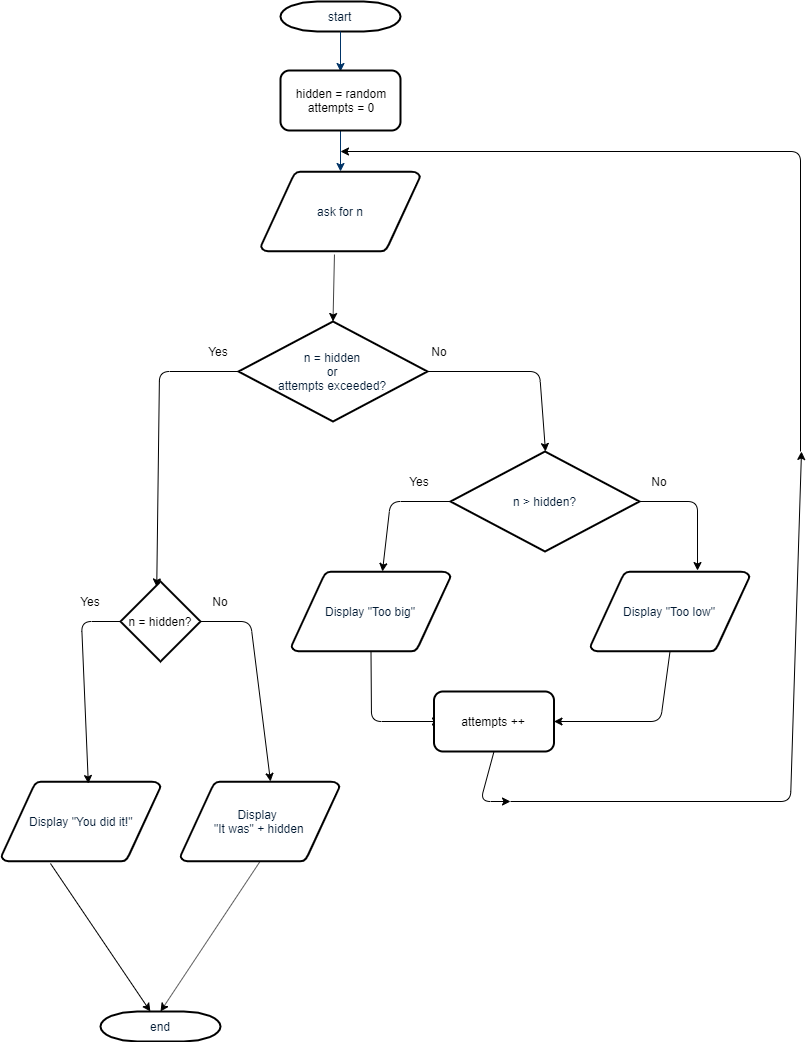

The diagram above was exported from draw.io. Its source (the exported page's mxGraphModel, read from the mxfile embedded in the PNG):
<mxGraphModel dx="1357" dy="318" grid="1" gridSize="10" guides="1" tooltips="1" connect="1" arrows="1" fold="1" page="1" pageScale="1" pageWidth="827" pageHeight="1169" math="0" shadow="0">
  <root>
    <mxCell id="0" />
    <mxCell id="1" parent="0" />
    <mxCell id="l8WcAn7D57aqGbTTu31a-1" value="start" style="shape=mxgraph.flowchart.terminator;fillColor=#FFFFFF;strokeColor=#000000;strokeWidth=2;gradientColor=none;gradientDirection=north;fontColor=#001933;fontStyle=0;html=1;" parent="1" vertex="1">
      <mxGeometry x="260" y="60" width="120" height="30" as="geometry" />
    </mxCell>
    <mxCell id="l8WcAn7D57aqGbTTu31a-2" style="fontColor=#001933;fontStyle=1;strokeColor=#003366;strokeWidth=1;html=1;" parent="1" source="l8WcAn7D57aqGbTTu31a-1" edge="1">
      <mxGeometry relative="1" as="geometry">
        <mxPoint x="320" y="130" as="targetPoint" />
      </mxGeometry>
    </mxCell>
    <mxCell id="l8WcAn7D57aqGbTTu31a-3" style="fontColor=#001933;fontStyle=1;strokeColor=#003366;strokeWidth=1;html=1;" parent="1" source="l8WcAn7D57aqGbTTu31a-5" target="l8WcAn7D57aqGbTTu31a-7" edge="1">
      <mxGeometry relative="1" as="geometry">
        <mxPoint x="320" y="210" as="sourcePoint" />
        <mxPoint x="320" y="250" as="targetPoint" />
      </mxGeometry>
    </mxCell>
    <mxCell id="l8WcAn7D57aqGbTTu31a-5" value="hidden = random&lt;br&gt;attempts = 0" style="rounded=1;whiteSpace=wrap;html=1;strokeWidth=2;" parent="1" vertex="1">
      <mxGeometry x="260" y="129" width="120" height="60" as="geometry" />
    </mxCell>
    <mxCell id="l8WcAn7D57aqGbTTu31a-6" value="n = hidden&lt;br&gt;or&lt;br&gt;attempts exceeded?" style="shape=mxgraph.flowchart.decision;fillColor=#FFFFFF;strokeColor=#000000;strokeWidth=2;gradientColor=none;gradientDirection=north;fontColor=#001933;fontStyle=0;html=1;" parent="1" vertex="1">
      <mxGeometry x="218" y="380" width="189" height="100" as="geometry" />
    </mxCell>
    <mxCell id="l8WcAn7D57aqGbTTu31a-7" value="ask for n" style="shape=mxgraph.flowchart.data;fillColor=#FFFFFF;strokeColor=#000000;strokeWidth=2;gradientColor=none;gradientDirection=north;fontColor=#001933;fontStyle=0;html=1;" parent="1" vertex="1">
      <mxGeometry x="240.5" y="230" width="159" height="80" as="geometry" />
    </mxCell>
    <mxCell id="l8WcAn7D57aqGbTTu31a-8" value="n &amp;gt; hidden?" style="shape=mxgraph.flowchart.decision;fillColor=#FFFFFF;strokeColor=#000000;strokeWidth=2;gradientColor=none;gradientDirection=north;fontColor=#001933;fontStyle=0;html=1;" parent="1" vertex="1">
      <mxGeometry x="430" y="510" width="189" height="100" as="geometry" />
    </mxCell>
    <mxCell id="l8WcAn7D57aqGbTTu31a-9" value="" style="endArrow=classic;html=1;exitX=1;exitY=0.5;exitDx=0;exitDy=0;exitPerimeter=0;" parent="1" source="l8WcAn7D57aqGbTTu31a-6" edge="1">
      <mxGeometry width="50" height="50" relative="1" as="geometry">
        <mxPoint x="220" y="680" as="sourcePoint" />
        <mxPoint x="525" y="510" as="targetPoint" />
        <Array as="points">
          <mxPoint x="519" y="430" />
        </Array>
      </mxGeometry>
    </mxCell>
    <mxCell id="l8WcAn7D57aqGbTTu31a-13" value="Display &quot;Too big&quot;" style="shape=mxgraph.flowchart.data;fillColor=#FFFFFF;strokeColor=#000000;strokeWidth=2;gradientColor=none;gradientDirection=north;fontColor=#001933;fontStyle=0;html=1;" parent="1" vertex="1">
      <mxGeometry x="271" y="630" width="159" height="80" as="geometry" />
    </mxCell>
    <mxCell id="l8WcAn7D57aqGbTTu31a-14" value="Display &quot;Too low&quot;" style="shape=mxgraph.flowchart.data;fillColor=#FFFFFF;strokeColor=#000000;strokeWidth=2;gradientColor=none;gradientDirection=north;fontColor=#001933;fontStyle=0;html=1;" parent="1" vertex="1">
      <mxGeometry x="570" y="630" width="159" height="80" as="geometry" />
    </mxCell>
    <mxCell id="l8WcAn7D57aqGbTTu31a-16" value="" style="endArrow=classic;html=1;exitX=0.462;exitY=1.038;exitDx=0;exitDy=0;exitPerimeter=0;entryX=0.5;entryY=0;entryDx=0;entryDy=0;entryPerimeter=0;" parent="1" source="l8WcAn7D57aqGbTTu31a-7" target="l8WcAn7D57aqGbTTu31a-6" edge="1">
      <mxGeometry width="50" height="50" relative="1" as="geometry">
        <mxPoint x="550" y="440" as="sourcePoint" />
        <mxPoint x="600" y="390" as="targetPoint" />
      </mxGeometry>
    </mxCell>
    <mxCell id="l8WcAn7D57aqGbTTu31a-18" value="" style="endArrow=classic;html=1;entryX=0.673;entryY=-0.012;entryDx=0;entryDy=0;entryPerimeter=0;" parent="1" target="l8WcAn7D57aqGbTTu31a-14" edge="1">
      <mxGeometry width="50" height="50" relative="1" as="geometry">
        <mxPoint x="620" y="560" as="sourcePoint" />
        <mxPoint x="674.5" y="520" as="targetPoint" />
        <Array as="points">
          <mxPoint x="677" y="560" />
        </Array>
      </mxGeometry>
    </mxCell>
    <mxCell id="l8WcAn7D57aqGbTTu31a-20" value="" style="endArrow=classic;html=1;entryX=0.572;entryY=0;entryDx=0;entryDy=0;entryPerimeter=0;exitX=0;exitY=0.5;exitDx=0;exitDy=0;exitPerimeter=0;" parent="1" source="l8WcAn7D57aqGbTTu31a-8" target="l8WcAn7D57aqGbTTu31a-13" edge="1">
      <mxGeometry width="50" height="50" relative="1" as="geometry">
        <mxPoint x="30" y="940" as="sourcePoint" />
        <mxPoint x="80" y="890" as="targetPoint" />
        <Array as="points">
          <mxPoint x="370" y="560" />
        </Array>
      </mxGeometry>
    </mxCell>
    <mxCell id="l8WcAn7D57aqGbTTu31a-21" value="" style="endArrow=classic;html=1;entryX=0.453;entryY=0.068;entryDx=0;entryDy=0;entryPerimeter=0;exitX=0;exitY=0.5;exitDx=0;exitDy=0;exitPerimeter=0;" parent="1" source="l8WcAn7D57aqGbTTu31a-6" target="xSphsTxACwcl6OrbyadM-6" edge="1">
      <mxGeometry width="50" height="50" relative="1" as="geometry">
        <mxPoint x="40" y="860" as="sourcePoint" />
        <mxPoint x="139.03999999999996" y="632" as="targetPoint" />
        <Array as="points">
          <mxPoint x="139" y="430" />
        </Array>
      </mxGeometry>
    </mxCell>
    <mxCell id="l8WcAn7D57aqGbTTu31a-22" value="" style="endArrow=classic;html=1;" parent="1" edge="1">
      <mxGeometry width="50" height="50" relative="1" as="geometry">
        <mxPoint x="490" y="860" as="sourcePoint" />
        <mxPoint x="781" y="510" as="targetPoint" />
        <Array as="points">
          <mxPoint x="770" y="860" />
        </Array>
      </mxGeometry>
    </mxCell>
    <mxCell id="l8WcAn7D57aqGbTTu31a-23" value="" style="endArrow=classic;html=1;exitX=0.5;exitY=1;exitDx=0;exitDy=0;exitPerimeter=0;entryX=0.054;entryY=0.5;entryDx=0;entryDy=0;entryPerimeter=0;" parent="1" source="l8WcAn7D57aqGbTTu31a-13" edge="1" target="xSphsTxACwcl6OrbyadM-1">
      <mxGeometry width="50" height="50" relative="1" as="geometry">
        <mxPoint x="325.5" y="770" as="sourcePoint" />
        <mxPoint x="410" y="780" as="targetPoint" />
        <Array as="points">
          <mxPoint x="351" y="780" />
        </Array>
      </mxGeometry>
    </mxCell>
    <mxCell id="l8WcAn7D57aqGbTTu31a-24" value="" style="endArrow=classic;html=1;exitX=0.5;exitY=1;exitDx=0;exitDy=0;exitPerimeter=0;entryX=1;entryY=0.5;entryDx=0;entryDy=0;" parent="1" source="l8WcAn7D57aqGbTTu31a-14" edge="1" target="xSphsTxACwcl6OrbyadM-1">
      <mxGeometry width="50" height="50" relative="1" as="geometry">
        <mxPoint x="590" y="790" as="sourcePoint" />
        <mxPoint x="540" y="780" as="targetPoint" />
        <Array as="points">
          <mxPoint x="640" y="780" />
        </Array>
      </mxGeometry>
    </mxCell>
    <mxCell id="l8WcAn7D57aqGbTTu31a-25" value="" style="endArrow=classic;html=1;exitX=0.5;exitY=1;exitDx=0;exitDy=0;" parent="1" edge="1" source="xSphsTxACwcl6OrbyadM-1">
      <mxGeometry width="50" height="50" relative="1" as="geometry">
        <mxPoint x="470" y="780" as="sourcePoint" />
        <mxPoint x="490" y="860" as="targetPoint" />
        <Array as="points">
          <mxPoint x="460" y="860" />
        </Array>
      </mxGeometry>
    </mxCell>
    <mxCell id="l8WcAn7D57aqGbTTu31a-26" value="" style="endArrow=classic;html=1;" parent="1" edge="1">
      <mxGeometry width="50" height="50" relative="1" as="geometry">
        <mxPoint x="780" y="510" as="sourcePoint" />
        <mxPoint x="320" y="210" as="targetPoint" />
        <Array as="points">
          <mxPoint x="780" y="210" />
        </Array>
      </mxGeometry>
    </mxCell>
    <mxCell id="l8WcAn7D57aqGbTTu31a-27" value="end" style="shape=mxgraph.flowchart.terminator;fillColor=#FFFFFF;strokeColor=#000000;strokeWidth=2;gradientColor=none;gradientDirection=north;fontColor=#001933;fontStyle=0;html=1;" parent="1" vertex="1">
      <mxGeometry x="80" y="1070" width="120" height="30" as="geometry" />
    </mxCell>
    <mxCell id="l8WcAn7D57aqGbTTu31a-28" value="" style="endArrow=classic;html=1;exitX=1;exitY=0.5;exitDx=0;exitDy=0;entryX=0.566;entryY=0;entryDx=0;entryDy=0;entryPerimeter=0;" parent="1" source="xSphsTxACwcl6OrbyadM-6" target="xSphsTxACwcl6OrbyadM-8" edge="1">
      <mxGeometry width="50" height="50" relative="1" as="geometry">
        <mxPoint x="149.96000000000004" y="730" as="sourcePoint" />
        <mxPoint x="150" y="880" as="targetPoint" />
        <Array as="points">
          <mxPoint x="230" y="680" />
        </Array>
      </mxGeometry>
    </mxCell>
    <mxCell id="xSphsTxACwcl6OrbyadM-1" value="attempts ++" style="rounded=1;whiteSpace=wrap;html=1;strokeWidth=2;" vertex="1" parent="1">
      <mxGeometry x="413.5" y="750" width="120" height="60" as="geometry" />
    </mxCell>
    <mxCell id="xSphsTxACwcl6OrbyadM-6" value="n = hidden?" style="rhombus;whiteSpace=wrap;html=1;strokeWidth=2;" vertex="1" parent="1">
      <mxGeometry x="100" y="640" width="80" height="80" as="geometry" />
    </mxCell>
    <mxCell id="xSphsTxACwcl6OrbyadM-7" value="Display &quot;You did it!&quot;" style="shape=mxgraph.flowchart.data;fillColor=#FFFFFF;strokeColor=#000000;strokeWidth=2;gradientColor=none;gradientDirection=north;fontColor=#001933;fontStyle=0;html=1;" vertex="1" parent="1">
      <mxGeometry x="-19" y="840" width="159" height="80" as="geometry" />
    </mxCell>
    <mxCell id="xSphsTxACwcl6OrbyadM-8" value="Display &lt;br&gt;&quot;It was&quot; + hidden" style="shape=mxgraph.flowchart.data;fillColor=#FFFFFF;strokeColor=#000000;strokeWidth=2;gradientColor=none;gradientDirection=north;fontColor=#001933;fontStyle=0;html=1;" vertex="1" parent="1">
      <mxGeometry x="160" y="840" width="159" height="80" as="geometry" />
    </mxCell>
    <mxCell id="xSphsTxACwcl6OrbyadM-9" value="" style="endArrow=classic;html=1;entryX=0.546;entryY=0.025;entryDx=0;entryDy=0;entryPerimeter=0;exitX=0;exitY=0.5;exitDx=0;exitDy=0;" edge="1" parent="1" source="xSphsTxACwcl6OrbyadM-6" target="xSphsTxACwcl6OrbyadM-7">
      <mxGeometry width="50" height="50" relative="1" as="geometry">
        <mxPoint x="-20" y="1170" as="sourcePoint" />
        <mxPoint x="30" y="1120" as="targetPoint" />
        <Array as="points">
          <mxPoint x="61" y="680" />
        </Array>
      </mxGeometry>
    </mxCell>
    <mxCell id="xSphsTxACwcl6OrbyadM-10" value="" style="endArrow=classic;html=1;exitX=0.308;exitY=1.025;exitDx=0;exitDy=0;exitPerimeter=0;" edge="1" parent="1" source="xSphsTxACwcl6OrbyadM-7" target="l8WcAn7D57aqGbTTu31a-27">
      <mxGeometry width="50" height="50" relative="1" as="geometry">
        <mxPoint x="-20" y="1170" as="sourcePoint" />
        <mxPoint x="30" y="1120" as="targetPoint" />
      </mxGeometry>
    </mxCell>
    <mxCell id="xSphsTxACwcl6OrbyadM-11" value="" style="endArrow=classic;html=1;exitX=0.5;exitY=1;exitDx=0;exitDy=0;exitPerimeter=0;entryX=0.5;entryY=0;entryDx=0;entryDy=0;entryPerimeter=0;" edge="1" parent="1" source="xSphsTxACwcl6OrbyadM-8" target="l8WcAn7D57aqGbTTu31a-27">
      <mxGeometry width="50" height="50" relative="1" as="geometry">
        <mxPoint x="39.97199999999998" y="932" as="sourcePoint" />
        <mxPoint x="160" y="1060" as="targetPoint" />
      </mxGeometry>
    </mxCell>
    <mxCell id="xSphsTxACwcl6OrbyadM-12" value="Yes" style="text;html=1;strokeColor=none;fillColor=none;align=center;verticalAlign=middle;whiteSpace=wrap;rounded=0;" vertex="1" parent="1">
      <mxGeometry x="50" y="650" width="40" height="20" as="geometry" />
    </mxCell>
    <mxCell id="xSphsTxACwcl6OrbyadM-13" value="Yes" style="text;html=1;strokeColor=none;fillColor=none;align=center;verticalAlign=middle;whiteSpace=wrap;rounded=0;" vertex="1" parent="1">
      <mxGeometry x="379.5" y="530" width="40" height="20" as="geometry" />
    </mxCell>
    <mxCell id="xSphsTxACwcl6OrbyadM-14" value="Yes" style="text;html=1;strokeColor=none;fillColor=none;align=center;verticalAlign=middle;whiteSpace=wrap;rounded=0;" vertex="1" parent="1">
      <mxGeometry x="178" y="400" width="40" height="20" as="geometry" />
    </mxCell>
    <mxCell id="xSphsTxACwcl6OrbyadM-15" value="No" style="text;html=1;strokeColor=none;fillColor=none;align=center;verticalAlign=middle;whiteSpace=wrap;rounded=0;" vertex="1" parent="1">
      <mxGeometry x="180" y="650" width="40" height="20" as="geometry" />
    </mxCell>
    <mxCell id="xSphsTxACwcl6OrbyadM-16" value="No" style="text;html=1;strokeColor=none;fillColor=none;align=center;verticalAlign=middle;whiteSpace=wrap;rounded=0;" vertex="1" parent="1">
      <mxGeometry x="399.5" y="400" width="40" height="20" as="geometry" />
    </mxCell>
    <mxCell id="xSphsTxACwcl6OrbyadM-17" value="No" style="text;html=1;strokeColor=none;fillColor=none;align=center;verticalAlign=middle;whiteSpace=wrap;rounded=0;" vertex="1" parent="1">
      <mxGeometry x="619.0689655172414" y="530" width="40" height="20" as="geometry" />
    </mxCell>
  </root>
</mxGraphModel>